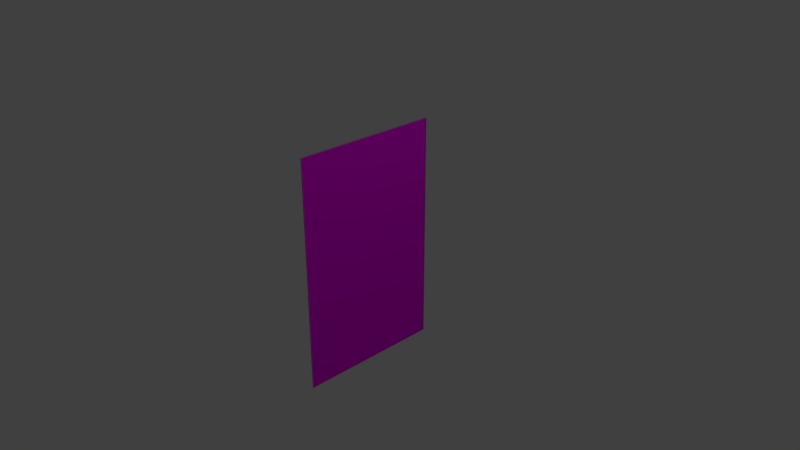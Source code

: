 # Source: Chariot.blend  (saved by Blender 2.79.0; exported with 4.5.12 LTS)
import bpy
from mathutils import Matrix  # noqa: F401  (used for matrix-valued properties, if any)

bpy.ops.wm.read_factory_settings(use_empty=True)
scene = bpy.context.scene
scene.name = 'Scene'

# ---- collections
col_collection_1 = bpy.data.collections.new('Collection 1'); scene.collection.children.link(col_collection_1)

# ---- images (referenced by path relative to the original .blend; pixels are not part of the script)
import os
ASSET_DIR = os.environ.get("B2B_ASSET_DIR", "")  # directory of the original .blend (textures are referenced by path, not embedded)
HERE = os.path.dirname(os.path.abspath(__file__))  # packed textures are extracted next to this script under _unpacked/

def load_image(name, relpath, width, height, colorspace="sRGB"):
    """Load a texture the original file referenced (path relative to the .blend, or extracted next to this script)."""
    p = next((c for c in (os.path.join(HERE, relpath), os.path.join(ASSET_DIR, relpath)) if relpath and os.path.exists(c)), "")
    if p:
        img = bpy.data.images.load(p, check_existing=True)
        img.name = name
    else:  # same state as the original file: an image datablock whose file is absent (Cycles renders it pink)
        img = bpy.data.images.new(name, width, height)
        img.source = "FILE"
        img.filepath = "//" + (relpath or name)
    img.colorspace_settings.name = colorspace
    return img
img_back_jpeg_001 = load_image('Back.jpeg.001', 'Back.jpeg', 1024, 1024, 'sRGB')
img_chariottextur_jpeg = load_image('ChariotTextur.jpeg', 'ChariotTextur.jpeg', 1024, 1024, 'sRGB')

# ---- materials (node trees are filled in below, after node groups)
mat_white = bpy.data.materials.new('White')
mat_white.alpha_threshold = 0.0
mat_white.roughness = 0.5
mat_white.line_color = (0.0, 0.0, 0.0, 1.0)
mat_back = bpy.data.materials.new('Back')
mat_back.alpha_threshold = 0.0
mat_back.roughness = 0.5
mat_cardside = bpy.data.materials.new('CardSide')
mat_cardside.alpha_threshold = 0.0
mat_cardside.roughness = 0.5
mat_chariot = bpy.data.materials.new('Chariot')
mat_chariot.alpha_threshold = 0.0
mat_chariot.roughness = 0.5

# ---- material node trees
mat_back.use_nodes = True; mat_back.node_tree.nodes.clear()
_N = mat_back.node_tree.nodes; _L = mat_back.node_tree.links
n0 = _N.new('ShaderNodeOutputMaterial'); n0.name = 'Material Output'; n0.location = (300, 300)
n1 = _N.new('ShaderNodeBsdfDiffuse'); n1.name = 'Diffuse BSDF'; n1.location = (10, 300)
n2 = _N.new('ShaderNodeTexImage'); n2.name = 'Image Texture'; n2.location = (-180, 300)
n2.width = 140
n2.image = img_back_jpeg_001
_L.new(n1.outputs[0], n0.inputs[0])
_L.new(n2.outputs[0], n1.inputs[0])
n0.is_active_output = True
mat_cardside.use_nodes = True; mat_cardside.node_tree.nodes.clear()
_N = mat_cardside.node_tree.nodes; _L = mat_cardside.node_tree.links
n0 = _N.new('ShaderNodeOutputMaterial'); n0.name = 'Material Output'; n0.location = (300, 300)
n1 = _N.new('ShaderNodeBsdfDiffuse'); n1.name = 'Diffuse BSDF'; n1.location = (10, 300)
n1.inputs[0].default_value = (0.3, 0.3, 0.3, 1.0)
_L.new(n1.outputs[0], n0.inputs[0])
n0.is_active_output = True
mat_chariot.use_nodes = True; mat_chariot.node_tree.nodes.clear()
_N = mat_chariot.node_tree.nodes; _L = mat_chariot.node_tree.links
n0 = _N.new('ShaderNodeOutputMaterial'); n0.name = 'Material Output'; n0.location = (300, 300)
n1 = _N.new('ShaderNodeBsdfDiffuse'); n1.name = 'Diffuse BSDF'; n1.location = (10, 300)
n2 = _N.new('ShaderNodeTexImage'); n2.name = 'Image Texture'; n2.location = (-180, 300)
n2.width = 140
n2.image = img_chariottextur_jpeg
_L.new(n1.outputs[0], n0.inputs[0])
_L.new(n2.outputs[0], n1.inputs[0])
n0.is_active_output = True

# ---- world
world_world = bpy.data.worlds.new('World'); scene.world = world_world
world_world.color = (0.05088, 0.05088, 0.05088)
world_world.use_sun_shadow = False
world_world.sun_shadow_jitter_overblur = 0.0
world_world.cycles.sampling_method = 'MANUAL'

# ---- cameras
cam_camera = bpy.data.cameras.new('Camera')
cam_camera.clip_end = 100.0
cam_camera.lens = 35.0
cam_camera.sensor_width = 32.0
cam_camera.sensor_height = 18.0
cam_camera.ortho_scale = 7.314
cam_camera.dof.focus_distance = 0.0

# ---- lights
light_lamp = bpy.data.lights.new('Lamp', 'POINT')
light_lamp.transmission_factor = 0.0
light_lamp.cutoff_distance = 30.0
light_lamp.energy = 100.0
light_lamp.shadow_buffer_clip_start = 1.001
light_lamp.shadow_soft_size = 0.1
light_lamp.shadow_maximum_resolution = 0.006
light_lamp.use_absolute_resolution = True

# ---- meshes
me_cube = bpy.data.meshes.new('Cube')
me_cube.from_pydata([(1.0, 1.0, -1.0), (1.0, -1.0, -1.0), (-1.0, -1.0, -1.0), (-1.0, 1.0, -1.0), (1.0, 1.0, 1.0), (1.0, -1.0, 1.0), (-1.0, -1.0, 1.0), (-1.0, 1.0, 1.0)], [], [(0, 1, 2, 3), (4, 7, 6, 5), (0, 4, 5, 1), (1, 5, 6, 2), (2, 6, 7, 3), (4, 0, 3, 7)])
me_cube.polygons.foreach_set('material_index', [2, 2, 3, 2, 1, 2])
_uv = me_cube.uv_layers.new(name='UVMap')
_uv.uv.foreach_set('vector', [1.987e-08, 0.6667, 0.3333, 0.6667, 0.3333, 1.0, 0.0, 1.0, 0.3333, 0.3333, 0.3333, 0.6667, 4.967e-08, 0.6667, 0.0, 0.3333, 0.01324, 0.006644, 0.99, 0.01655, 0.9868, 0.9934, 0.009961, 0.9834, 2.98e-08, 0.3333, 0.0, 1.291e-07, 0.3333, 0.0, 0.3333, 0.3333, 9.998e-05, 0.9999, 0.0001002, 9.998e-05, 0.9999, 0.0001001, 0.9999, 0.9999, 0.3333, 0.3333, 0.6667, 0.3333, 0.6667, 0.6667, 0.3333, 0.6667])
me_cube.materials.append(mat_white)
me_cube.materials.append(mat_back)
me_cube.materials.append(mat_cardside)
me_cube.materials.append(mat_chariot)
me_cube.use_remesh_preserve_volume = False
me_cube.use_remesh_preserve_attributes = False
me_cube.use_mirror_vertex_groups = False
me_cube.update()

# ---- objects
ob_cube = bpy.data.objects.new('Cube', me_cube)
ob_lamp = bpy.data.objects.new('Lamp', light_lamp)
ob_camera = bpy.data.objects.new('Camera', cam_camera)

# ---- transforms, parenting, visibility, modifiers, constraints
ob_cube.location = (0.0, 0.0, 0.0)
ob_cube.scale = (0.01, 1.0, 1.6)
ob_cube.lock_rotations_4d = False
ob_cube.empty_display_type = 'ARROWS'
ob_cube.lineart.crease_threshold = 0.0
ob_lamp.location = (4.076, 1.005, 5.904)
ob_lamp.rotation_euler = (0.6503, 0.05522, 1.866)
ob_lamp.lock_rotations_4d = False
ob_lamp.empty_display_type = 'ARROWS'
ob_lamp.color = (0.0, 0.0, 0.0, 0.0)
ob_lamp.hide_viewport = True
ob_lamp.lineart.crease_threshold = 0.0
ob_camera.location = (7.481, -6.508, 5.344)
ob_camera.rotation_euler = (1.109, 0.0, 0.8149)
ob_camera.lock_rotations_4d = False
ob_camera.empty_display_type = 'ARROWS'
ob_camera.color = (0.0, 0.0, 0.0, 0.0)
ob_camera.hide_viewport = True
ob_camera.display_type = 'WIRE'
ob_camera.lineart.crease_threshold = 0.0

# ---- collection membership
col_collection_1.objects.link(ob_cube)
col_collection_1.objects.link(ob_lamp)
col_collection_1.objects.link(ob_camera)

# ---- scene / render settings (as saved in the file)
scene.camera = ob_camera
scene.frame_start = 1; scene.frame_end = 250; scene.frame_set(1)
scene.render.engine = 'CYCLES'
scene.render.resolution_percentage = 50
scene.render.dither_intensity = 0.0
scene.cycles.use_denoising = False
scene.cycles.samples = 128
scene.cycles.sampling_pattern = 'TABULATED_SOBOL'
scene.cycles.use_adaptive_sampling = False
scene.cycles.use_light_tree = False
scene.cycles.blur_glossy = 0.0
scene.cycles.sample_clamp_indirect = 0.0
scene.view_settings.view_transform = 'Standard'
bpy.context.view_layer.update()
